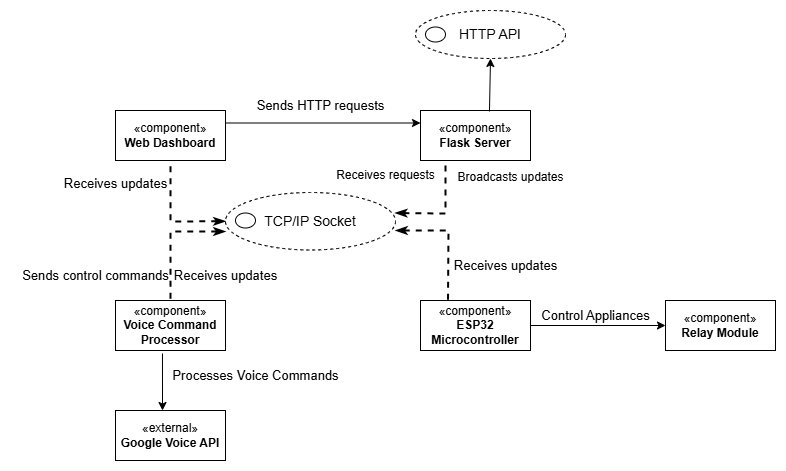

The diagram above was exported from draw.io. Its source (the exported page's mxGraphModel, read from the mxfile embedded in the PNG):
<mxGraphModel dx="880" dy="426" grid="1" gridSize="10" guides="1" tooltips="1" connect="1" arrows="1" fold="1" page="1" pageScale="1" pageWidth="850" pageHeight="1100" math="0" shadow="0">
  <root>
    <mxCell id="0" />
    <mxCell id="1" parent="0" />
    <mxCell id="YDHumC1obYZCUNZTqAyP-1" value="«component»&lt;br&gt;&lt;b&gt;Web Dashboard&lt;/b&gt;" style="html=1;whiteSpace=wrap;" vertex="1" parent="1">
      <mxGeometry x="145" y="140" width="110" height="50" as="geometry" />
    </mxCell>
    <mxCell id="YDHumC1obYZCUNZTqAyP-2" value="«component»&lt;br&gt;&lt;b&gt;Flask Server&lt;/b&gt;" style="html=1;whiteSpace=wrap;" vertex="1" parent="1">
      <mxGeometry x="450" y="140" width="110" height="50" as="geometry" />
    </mxCell>
    <mxCell id="YDHumC1obYZCUNZTqAyP-3" value="«component»&lt;br&gt;&lt;b&gt;Voice Command Processor&lt;/b&gt;" style="html=1;whiteSpace=wrap;" vertex="1" parent="1">
      <mxGeometry x="145" y="330" width="110" height="50" as="geometry" />
    </mxCell>
    <mxCell id="YDHumC1obYZCUNZTqAyP-4" value="«component»&lt;br&gt;&lt;b&gt;ESP32 Microcontroller&lt;/b&gt;" style="html=1;whiteSpace=wrap;" vertex="1" parent="1">
      <mxGeometry x="450" y="330" width="110" height="50" as="geometry" />
    </mxCell>
    <mxCell id="YDHumC1obYZCUNZTqAyP-5" value="«component»&lt;br&gt;&lt;b&gt;Relay Module&lt;/b&gt;" style="html=1;whiteSpace=wrap;" vertex="1" parent="1">
      <mxGeometry x="695" y="330" width="110" height="50" as="geometry" />
    </mxCell>
    <mxCell id="YDHumC1obYZCUNZTqAyP-6" value="" style="endArrow=classic;html=1;rounded=0;exitX=1;exitY=0.25;exitDx=0;exitDy=0;entryX=0;entryY=0.25;entryDx=0;entryDy=0;" edge="1" parent="1" source="YDHumC1obYZCUNZTqAyP-1" target="YDHumC1obYZCUNZTqAyP-2">
      <mxGeometry width="50" height="50" relative="1" as="geometry">
        <mxPoint x="375" y="320" as="sourcePoint" />
        <mxPoint x="425" y="270" as="targetPoint" />
      </mxGeometry>
    </mxCell>
    <mxCell id="YDHumC1obYZCUNZTqAyP-7" value="" style="verticalLabelPosition=bottom;verticalAlign=top;html=1;shape=mxgraph.flowchart.on-page_reference;" vertex="1" parent="1">
      <mxGeometry x="415" y="250" height="20" as="geometry" />
    </mxCell>
    <mxCell id="YDHumC1obYZCUNZTqAyP-8" value="&lt;font style=&quot;font-size: 14px;&quot;&gt;TCP/IP Socket&lt;/font&gt;" style="ellipse;whiteSpace=wrap;html=1;align=center;dashed=1;" vertex="1" parent="1">
      <mxGeometry x="255" y="222" width="170" height="57.5" as="geometry" />
    </mxCell>
    <mxCell id="YDHumC1obYZCUNZTqAyP-9" value="" style="verticalLabelPosition=bottom;verticalAlign=top;html=1;shape=mxgraph.flowchart.on-page_reference;" vertex="1" parent="1">
      <mxGeometry x="265" y="242.5" width="20" height="15" as="geometry" />
    </mxCell>
    <mxCell id="YDHumC1obYZCUNZTqAyP-10" value="&lt;font style=&quot;font-size: 14px;&quot;&gt;HTTP API&lt;/font&gt;" style="ellipse;whiteSpace=wrap;html=1;align=center;dashed=1;" vertex="1" parent="1">
      <mxGeometry x="445" y="40" width="150" height="48" as="geometry" />
    </mxCell>
    <mxCell id="YDHumC1obYZCUNZTqAyP-11" value="" style="verticalLabelPosition=bottom;verticalAlign=top;html=1;shape=mxgraph.flowchart.on-page_reference;" vertex="1" parent="1">
      <mxGeometry x="455" y="56.5" width="20" height="15" as="geometry" />
    </mxCell>
    <mxCell id="YDHumC1obYZCUNZTqAyP-12" value="" style="endArrow=classic;html=1;rounded=0;entryX=0;entryY=0.5;entryDx=0;entryDy=0;exitX=1;exitY=0.5;exitDx=0;exitDy=0;" edge="1" parent="1" source="YDHumC1obYZCUNZTqAyP-4" target="YDHumC1obYZCUNZTqAyP-5">
      <mxGeometry width="50" height="50" relative="1" as="geometry">
        <mxPoint x="475" y="300" as="sourcePoint" />
        <mxPoint x="525" y="250" as="targetPoint" />
      </mxGeometry>
    </mxCell>
    <mxCell id="YDHumC1obYZCUNZTqAyP-13" value="&lt;font style=&quot;font-size: 13px;&quot;&gt;Control Appliances&lt;/font&gt;" style="text;html=1;align=center;verticalAlign=middle;resizable=0;points=[];autosize=1;strokeColor=none;fillColor=none;" vertex="1" parent="1">
      <mxGeometry x="560" y="330" width="130" height="30" as="geometry" />
    </mxCell>
    <mxCell id="YDHumC1obYZCUNZTqAyP-14" value="&lt;font style=&quot;font-size: 13px;&quot;&gt;Receives updates&lt;/font&gt;" style="text;html=1;align=center;verticalAlign=middle;resizable=0;points=[];autosize=1;strokeColor=none;fillColor=none;" vertex="1" parent="1">
      <mxGeometry x="80" y="198" width="130" height="30" as="geometry" />
    </mxCell>
    <mxCell id="YDHumC1obYZCUNZTqAyP-15" value="&lt;font style=&quot;font-size: 13px;&quot;&gt;Receives updates&lt;/font&gt;" style="text;html=1;align=center;verticalAlign=middle;resizable=0;points=[];autosize=1;strokeColor=none;fillColor=none;" vertex="1" parent="1">
      <mxGeometry x="190" y="290" width="130" height="30" as="geometry" />
    </mxCell>
    <mxCell id="YDHumC1obYZCUNZTqAyP-16" value="&lt;span style=&quot;font-size: 13px;&quot;&gt;Sends control commands&lt;/span&gt;" style="text;html=1;align=center;verticalAlign=middle;resizable=0;points=[];autosize=1;strokeColor=none;fillColor=none;" vertex="1" parent="1">
      <mxGeometry x="40" y="290" width="170" height="30" as="geometry" />
    </mxCell>
    <mxCell id="YDHumC1obYZCUNZTqAyP-17" value="Broadcasts updates" style="text;html=1;align=center;verticalAlign=middle;resizable=0;points=[];autosize=1;strokeColor=none;fillColor=none;" vertex="1" parent="1">
      <mxGeometry x="475" y="192" width="130" height="30" as="geometry" />
    </mxCell>
    <mxCell id="YDHumC1obYZCUNZTqAyP-18" value="&lt;font style=&quot;font-size: 13px;&quot;&gt;Receives updates&lt;/font&gt;" style="text;html=1;align=center;verticalAlign=middle;resizable=0;points=[];autosize=1;strokeColor=none;fillColor=none;" vertex="1" parent="1">
      <mxGeometry x="470" y="280" width="130" height="30" as="geometry" />
    </mxCell>
    <mxCell id="YDHumC1obYZCUNZTqAyP-19" value="&lt;font style=&quot;font-size: 13px;&quot;&gt;Sends HTTP requests&lt;/font&gt;" style="text;html=1;align=center;verticalAlign=middle;resizable=0;points=[];autosize=1;strokeColor=none;fillColor=none;" vertex="1" parent="1">
      <mxGeometry x="275" y="120" width="150" height="30" as="geometry" />
    </mxCell>
    <mxCell id="YDHumC1obYZCUNZTqAyP-20" value="&lt;font&gt;Receives requests&lt;/font&gt;" style="text;html=1;align=center;verticalAlign=middle;resizable=0;points=[];autosize=1;strokeColor=none;fillColor=none;" vertex="1" parent="1">
      <mxGeometry x="355" y="190" width="120" height="30" as="geometry" />
    </mxCell>
    <mxCell id="YDHumC1obYZCUNZTqAyP-21" value="«external»&lt;br&gt;&lt;b&gt;Google Voice API&lt;/b&gt;" style="html=1;whiteSpace=wrap;" vertex="1" parent="1">
      <mxGeometry x="145" y="440" width="110" height="50" as="geometry" />
    </mxCell>
    <mxCell id="YDHumC1obYZCUNZTqAyP-22" value="" style="endArrow=classic;html=1;rounded=0;exitX=0.427;exitY=1.06;exitDx=0;exitDy=0;exitPerimeter=0;" edge="1" parent="1" source="YDHumC1obYZCUNZTqAyP-3">
      <mxGeometry width="50" height="50" relative="1" as="geometry">
        <mxPoint x="415" y="370" as="sourcePoint" />
        <mxPoint x="192" y="440" as="targetPoint" />
      </mxGeometry>
    </mxCell>
    <mxCell id="YDHumC1obYZCUNZTqAyP-23" value="&lt;font style=&quot;font-size: 13px;&quot;&gt;Processes Voice Commands&lt;/font&gt;" style="text;html=1;align=center;verticalAlign=middle;resizable=0;points=[];autosize=1;strokeColor=none;fillColor=none;" vertex="1" parent="1">
      <mxGeometry x="190" y="390" width="190" height="30" as="geometry" />
    </mxCell>
    <mxCell id="YDHumC1obYZCUNZTqAyP-24" value="" style="endArrow=classic;html=1;rounded=0;entryX=0.5;entryY=1;entryDx=0;entryDy=0;exitX=0.627;exitY=0.02;exitDx=0;exitDy=0;exitPerimeter=0;" edge="1" parent="1" source="YDHumC1obYZCUNZTqAyP-2" target="YDHumC1obYZCUNZTqAyP-10">
      <mxGeometry width="50" height="50" relative="1" as="geometry">
        <mxPoint x="415" y="260" as="sourcePoint" />
        <mxPoint x="465" y="210" as="targetPoint" />
      </mxGeometry>
    </mxCell>
    <mxCell id="YDHumC1obYZCUNZTqAyP-25" value="" style="endArrow=none;dashed=1;html=1;strokeWidth=2;rounded=0;strokeColor=default;startArrow=classicThin;startFill=1;exitX=0;exitY=0.5;exitDx=0;exitDy=0;" edge="1" parent="1" source="YDHumC1obYZCUNZTqAyP-8">
      <mxGeometry width="50" height="50" relative="1" as="geometry">
        <mxPoint x="55" y="180" as="sourcePoint" />
        <mxPoint x="200" y="190" as="targetPoint" />
        <Array as="points">
          <mxPoint x="200" y="251" />
        </Array>
      </mxGeometry>
    </mxCell>
    <mxCell id="YDHumC1obYZCUNZTqAyP-26" value="" style="endArrow=none;dashed=1;html=1;strokeWidth=2;rounded=0;strokeColor=default;startArrow=classicThin;startFill=1;entryX=0.5;entryY=0;entryDx=0;entryDy=0;" edge="1" parent="1" target="YDHumC1obYZCUNZTqAyP-3">
      <mxGeometry width="50" height="50" relative="1" as="geometry">
        <mxPoint x="255" y="261" as="sourcePoint" />
        <mxPoint x="210" y="200" as="targetPoint" />
        <Array as="points">
          <mxPoint x="200" y="261" />
        </Array>
      </mxGeometry>
    </mxCell>
    <mxCell id="YDHumC1obYZCUNZTqAyP-27" value="" style="endArrow=none;dashed=1;html=1;strokeWidth=2;rounded=0;strokeColor=default;startArrow=classicThin;startFill=1;exitX=0.998;exitY=0.357;exitDx=0;exitDy=0;exitPerimeter=0;" edge="1" parent="1" source="YDHumC1obYZCUNZTqAyP-8">
      <mxGeometry width="50" height="50" relative="1" as="geometry">
        <mxPoint x="275" y="271" as="sourcePoint" />
        <mxPoint x="475" y="190" as="targetPoint" />
        <Array as="points">
          <mxPoint x="475" y="243" />
        </Array>
      </mxGeometry>
    </mxCell>
    <mxCell id="YDHumC1obYZCUNZTqAyP-28" value="" style="endArrow=none;dashed=1;html=1;strokeWidth=2;rounded=0;strokeColor=default;startArrow=classicThin;startFill=1;entryX=0.25;entryY=0;entryDx=0;entryDy=0;" edge="1" parent="1" target="YDHumC1obYZCUNZTqAyP-4">
      <mxGeometry width="50" height="50" relative="1" as="geometry">
        <mxPoint x="425" y="260" as="sourcePoint" />
        <mxPoint x="478" y="330" as="targetPoint" />
        <Array as="points">
          <mxPoint x="478" y="260" />
        </Array>
      </mxGeometry>
    </mxCell>
  </root>
</mxGraphModel>